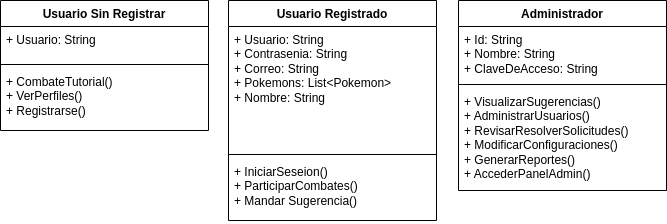

The diagram above was exported from draw.io. Its source (the exported page's mxGraphModel, read from the mxfile embedded in the PNG):
<mxGraphModel dx="2213" dy="829" grid="1" gridSize="10" guides="1" tooltips="1" connect="1" arrows="1" fold="1" page="1" pageScale="1" pageWidth="827" pageHeight="1169" math="0" shadow="0">
  <root>
    <mxCell id="0" />
    <mxCell id="1" parent="0" />
    <mxCell id="saI1YxBTyo7-qkJTtCWs-1" value="Usuario Sin Registrar" style="swimlane;fontStyle=1;align=center;verticalAlign=top;childLayout=stackLayout;horizontal=1;startSize=26;horizontalStack=0;resizeParent=1;resizeParentMax=0;resizeLast=0;collapsible=1;marginBottom=0;whiteSpace=wrap;html=1;" parent="1" vertex="1">
      <mxGeometry x="-8" y="200" width="208" height="130" as="geometry" />
    </mxCell>
    <mxCell id="saI1YxBTyo7-qkJTtCWs-2" value="+ Usuario: String&lt;div&gt;&lt;br&gt;&lt;/div&gt;" style="text;strokeColor=none;fillColor=none;align=left;verticalAlign=top;spacingLeft=4;spacingRight=4;overflow=hidden;rotatable=0;points=[[0,0.5],[1,0.5]];portConstraint=eastwest;whiteSpace=wrap;html=1;" parent="saI1YxBTyo7-qkJTtCWs-1" vertex="1">
      <mxGeometry y="26" width="208" height="34" as="geometry" />
    </mxCell>
    <mxCell id="saI1YxBTyo7-qkJTtCWs-3" value="" style="line;strokeWidth=1;fillColor=none;align=left;verticalAlign=middle;spacingTop=-1;spacingLeft=3;spacingRight=3;rotatable=0;labelPosition=right;points=[];portConstraint=eastwest;strokeColor=inherit;" parent="saI1YxBTyo7-qkJTtCWs-1" vertex="1">
      <mxGeometry y="60" width="208" height="8" as="geometry" />
    </mxCell>
    <mxCell id="saI1YxBTyo7-qkJTtCWs-4" value="+ CombateTutorial()&lt;div&gt;+ VerPerfiles()&lt;/div&gt;&lt;div&gt;+ Registrarse()&lt;/div&gt;" style="text;strokeColor=none;fillColor=none;align=left;verticalAlign=top;spacingLeft=4;spacingRight=4;overflow=hidden;rotatable=0;points=[[0,0.5],[1,0.5]];portConstraint=eastwest;whiteSpace=wrap;html=1;" parent="saI1YxBTyo7-qkJTtCWs-1" vertex="1">
      <mxGeometry y="68" width="208" height="62" as="geometry" />
    </mxCell>
    <mxCell id="saI1YxBTyo7-qkJTtCWs-9" value="Usuario Registrado" style="swimlane;fontStyle=1;align=center;verticalAlign=top;childLayout=stackLayout;horizontal=1;startSize=26;horizontalStack=0;resizeParent=1;resizeParentMax=0;resizeLast=0;collapsible=1;marginBottom=0;whiteSpace=wrap;html=1;" parent="1" vertex="1">
      <mxGeometry x="220" y="200" width="208" height="220" as="geometry" />
    </mxCell>
    <mxCell id="saI1YxBTyo7-qkJTtCWs-10" value="+ Usuario: String&lt;div&gt;+ Contrasenia: String&lt;/div&gt;&lt;div&gt;+ Correo: String&lt;/div&gt;&lt;div&gt;+ Pokemons: List&amp;lt;Pokemon&amp;gt;&lt;/div&gt;&lt;div&gt;+ Nombre: String&lt;/div&gt;" style="text;strokeColor=none;fillColor=none;align=left;verticalAlign=top;spacingLeft=4;spacingRight=4;overflow=hidden;rotatable=0;points=[[0,0.5],[1,0.5]];portConstraint=eastwest;whiteSpace=wrap;html=1;" parent="saI1YxBTyo7-qkJTtCWs-9" vertex="1">
      <mxGeometry y="26" width="208" height="124" as="geometry" />
    </mxCell>
    <mxCell id="saI1YxBTyo7-qkJTtCWs-11" value="" style="line;strokeWidth=1;fillColor=none;align=left;verticalAlign=middle;spacingTop=-1;spacingLeft=3;spacingRight=3;rotatable=0;labelPosition=right;points=[];portConstraint=eastwest;strokeColor=inherit;" parent="saI1YxBTyo7-qkJTtCWs-9" vertex="1">
      <mxGeometry y="150" width="208" height="8" as="geometry" />
    </mxCell>
    <mxCell id="saI1YxBTyo7-qkJTtCWs-12" value="+ IniciarSeseion()&lt;div&gt;+ ParticiparCombates()&lt;/div&gt;&lt;div&gt;+ Mandar Sugerencia()&lt;/div&gt;&lt;div&gt;&lt;br&gt;&lt;/div&gt;&lt;div&gt;&lt;br&gt;&lt;/div&gt;" style="text;strokeColor=none;fillColor=none;align=left;verticalAlign=top;spacingLeft=4;spacingRight=4;overflow=hidden;rotatable=0;points=[[0,0.5],[1,0.5]];portConstraint=eastwest;whiteSpace=wrap;html=1;" parent="saI1YxBTyo7-qkJTtCWs-9" vertex="1">
      <mxGeometry y="158" width="208" height="62" as="geometry" />
    </mxCell>
    <mxCell id="3Rbsqee_qavQKUCDEHRg-1" value="Administrador" style="swimlane;fontStyle=1;align=center;verticalAlign=top;childLayout=stackLayout;horizontal=1;startSize=26;horizontalStack=0;resizeParent=1;resizeParentMax=0;resizeLast=0;collapsible=1;marginBottom=0;whiteSpace=wrap;html=1;" vertex="1" parent="1">
      <mxGeometry x="450" y="200" width="208" height="190" as="geometry" />
    </mxCell>
    <mxCell id="3Rbsqee_qavQKUCDEHRg-2" value="+ Id: String&lt;div&gt;+ Nombre: String&lt;/div&gt;&lt;div&gt;+ ClaveDeAcceso: String&lt;/div&gt;" style="text;strokeColor=none;fillColor=none;align=left;verticalAlign=top;spacingLeft=4;spacingRight=4;overflow=hidden;rotatable=0;points=[[0,0.5],[1,0.5]];portConstraint=eastwest;whiteSpace=wrap;html=1;" vertex="1" parent="3Rbsqee_qavQKUCDEHRg-1">
      <mxGeometry y="26" width="208" height="54" as="geometry" />
    </mxCell>
    <mxCell id="3Rbsqee_qavQKUCDEHRg-3" value="" style="line;strokeWidth=1;fillColor=none;align=left;verticalAlign=middle;spacingTop=-1;spacingLeft=3;spacingRight=3;rotatable=0;labelPosition=right;points=[];portConstraint=eastwest;strokeColor=inherit;" vertex="1" parent="3Rbsqee_qavQKUCDEHRg-1">
      <mxGeometry y="80" width="208" height="8" as="geometry" />
    </mxCell>
    <mxCell id="3Rbsqee_qavQKUCDEHRg-4" value="+ VisualizarSugerencias()&lt;div&gt;+ AdministrarUsuarios()&lt;/div&gt;&lt;div&gt;+ RevisarResolverSolicitudes()&lt;/div&gt;&lt;div&gt;+ ModificarConfiguraciones()&lt;/div&gt;&lt;div&gt;+ GenerarReportes()&lt;/div&gt;&lt;div&gt;+ AccederPanelAdmin()&lt;/div&gt;&lt;div&gt;&lt;br&gt;&lt;/div&gt;&lt;div&gt;&lt;br&gt;&lt;/div&gt;" style="text;strokeColor=none;fillColor=none;align=left;verticalAlign=top;spacingLeft=4;spacingRight=4;overflow=hidden;rotatable=0;points=[[0,0.5],[1,0.5]];portConstraint=eastwest;whiteSpace=wrap;html=1;" vertex="1" parent="3Rbsqee_qavQKUCDEHRg-1">
      <mxGeometry y="88" width="208" height="102" as="geometry" />
    </mxCell>
  </root>
</mxGraphModel>